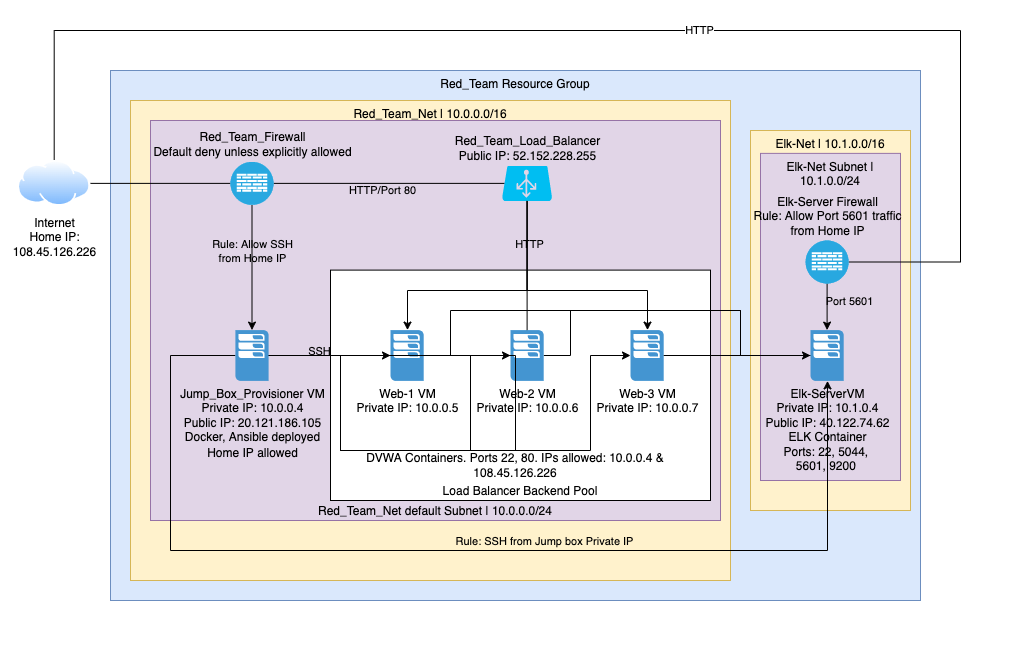

The diagram above was exported from draw.io. Its source (the exported page's mxGraphModel, read from the mxfile embedded in the PNG):
<mxGraphModel dx="1796" dy="1624" grid="1" gridSize="10" guides="1" tooltips="1" connect="1" arrows="1" fold="1" page="1" pageScale="1" pageWidth="850" pageHeight="1100" math="0" shadow="0">
  <root>
    <mxCell id="0" />
    <mxCell id="1" parent="0" />
    <mxCell id="qIW4nvAGu6VZPmnsnw03-43" value="" style="rounded=0;whiteSpace=wrap;html=1;labelBackgroundColor=none;strokeColor=none;" vertex="1" parent="1">
      <mxGeometry x="-10" y="-60" width="1030" height="670" as="geometry" />
    </mxCell>
    <mxCell id="qIW4nvAGu6VZPmnsnw03-1" value="Red_Team Resource Group" style="rounded=0;whiteSpace=wrap;html=1;verticalAlign=top;fillColor=#dae8fc;strokeColor=#6c8ebf;" vertex="1" parent="1">
      <mxGeometry x="100" y="10" width="810" height="530" as="geometry" />
    </mxCell>
    <mxCell id="qIW4nvAGu6VZPmnsnw03-32" value="Elk-Net | 10.1.0.0/16" style="rounded=0;whiteSpace=wrap;html=1;verticalAlign=top;fillColor=#fff2cc;strokeColor=#d6b656;" vertex="1" parent="1">
      <mxGeometry x="740" y="70" width="160" height="380" as="geometry" />
    </mxCell>
    <mxCell id="qIW4nvAGu6VZPmnsnw03-2" value="Red_Team_Net | 10.0.0.0/16" style="rounded=0;whiteSpace=wrap;html=1;verticalAlign=top;fillColor=#fff2cc;strokeColor=#d6b656;" vertex="1" parent="1">
      <mxGeometry x="120" y="40" width="600" height="480" as="geometry" />
    </mxCell>
    <mxCell id="qIW4nvAGu6VZPmnsnw03-33" value="Elk-Net Subnet | 10.1.0.0/24" style="rounded=0;whiteSpace=wrap;html=1;verticalAlign=top;fillColor=#e1d5e7;strokeColor=#9673a6;" vertex="1" parent="1">
      <mxGeometry x="750" y="92.88" width="140" height="327.12" as="geometry" />
    </mxCell>
    <mxCell id="qIW4nvAGu6VZPmnsnw03-23" value="Red_Team_Net default Subnet | 10.0.0.0/24" style="rounded=0;whiteSpace=wrap;html=1;verticalAlign=bottom;fillColor=#e1d5e7;strokeColor=#9673a6;" vertex="1" parent="1">
      <mxGeometry x="140" y="60" width="570" height="400" as="geometry" />
    </mxCell>
    <mxCell id="qIW4nvAGu6VZPmnsnw03-18" value="Load Balancer Backend Pool" style="rounded=0;whiteSpace=wrap;html=1;verticalAlign=bottom;" vertex="1" parent="1">
      <mxGeometry x="320" y="209.6" width="380" height="230.4" as="geometry" />
    </mxCell>
    <mxCell id="qIW4nvAGu6VZPmnsnw03-5" style="edgeStyle=orthogonalEdgeStyle;rounded=0;orthogonalLoop=1;jettySize=auto;html=1;exitX=1;exitY=0.5;exitDx=0;exitDy=0;entryX=0;entryY=0.5;entryDx=0;entryDy=0;entryPerimeter=0;endArrow=none;endFill=0;" edge="1" parent="1" source="qIW4nvAGu6VZPmnsnw03-4" target="qIW4nvAGu6VZPmnsnw03-9">
      <mxGeometry relative="1" as="geometry">
        <mxPoint x="150" y="100" as="targetPoint" />
      </mxGeometry>
    </mxCell>
    <mxCell id="qIW4nvAGu6VZPmnsnw03-35" style="edgeStyle=orthogonalEdgeStyle;rounded=0;orthogonalLoop=1;jettySize=auto;html=1;exitX=0.5;exitY=0;exitDx=0;exitDy=0;entryX=1;entryY=0.5;entryDx=0;entryDy=0;entryPerimeter=0;endArrow=none;endFill=0;" edge="1" parent="1" source="qIW4nvAGu6VZPmnsnw03-4" target="qIW4nvAGu6VZPmnsnw03-34">
      <mxGeometry relative="1" as="geometry">
        <Array as="points">
          <mxPoint x="44" y="-30" />
          <mxPoint x="950" y="-30" />
          <mxPoint x="950" y="202" />
        </Array>
      </mxGeometry>
    </mxCell>
    <mxCell id="qIW4nvAGu6VZPmnsnw03-36" value="HTTP" style="edgeLabel;html=1;align=center;verticalAlign=middle;resizable=0;points=[];" vertex="1" connectable="0" parent="qIW4nvAGu6VZPmnsnw03-35">
      <mxGeometry x="0.1237" y="1" relative="1" as="geometry">
        <mxPoint as="offset" />
      </mxGeometry>
    </mxCell>
    <mxCell id="qIW4nvAGu6VZPmnsnw03-4" value="Internet&lt;br&gt;Home IP:&lt;br&gt;108.45.126.226" style="aspect=fixed;perimeter=ellipsePerimeter;html=1;align=center;shadow=0;dashed=0;spacingTop=3;image;image=img/lib/active_directory/internet_cloud.svg;" vertex="1" parent="1">
      <mxGeometry x="7.38" y="100" width="72.62" height="45.75" as="geometry" />
    </mxCell>
    <mxCell id="qIW4nvAGu6VZPmnsnw03-24" style="edgeStyle=orthogonalEdgeStyle;rounded=0;orthogonalLoop=1;jettySize=auto;html=1;" edge="1" parent="1" source="qIW4nvAGu6VZPmnsnw03-6" target="qIW4nvAGu6VZPmnsnw03-12">
      <mxGeometry relative="1" as="geometry" />
    </mxCell>
    <mxCell id="qIW4nvAGu6VZPmnsnw03-26" style="edgeStyle=orthogonalEdgeStyle;rounded=0;orthogonalLoop=1;jettySize=auto;html=1;" edge="1" parent="1" source="qIW4nvAGu6VZPmnsnw03-6" target="qIW4nvAGu6VZPmnsnw03-13">
      <mxGeometry relative="1" as="geometry">
        <Array as="points">
          <mxPoint x="330" y="295" />
          <mxPoint x="330" y="390" />
          <mxPoint x="460" y="390" />
          <mxPoint x="460" y="295" />
        </Array>
      </mxGeometry>
    </mxCell>
    <mxCell id="qIW4nvAGu6VZPmnsnw03-27" style="edgeStyle=orthogonalEdgeStyle;rounded=0;orthogonalLoop=1;jettySize=auto;html=1;startArrow=none;" edge="1" parent="1" source="qIW4nvAGu6VZPmnsnw03-19" target="qIW4nvAGu6VZPmnsnw03-14">
      <mxGeometry relative="1" as="geometry">
        <Array as="points">
          <mxPoint x="330" y="295" />
          <mxPoint x="330" y="390" />
          <mxPoint x="580" y="390" />
          <mxPoint x="580" y="295" />
        </Array>
      </mxGeometry>
    </mxCell>
    <mxCell id="qIW4nvAGu6VZPmnsnw03-10" style="edgeStyle=orthogonalEdgeStyle;rounded=0;orthogonalLoop=1;jettySize=auto;html=1;exitX=0.5;exitY=1;exitDx=0;exitDy=0;exitPerimeter=0;" edge="1" parent="1" source="qIW4nvAGu6VZPmnsnw03-9" target="qIW4nvAGu6VZPmnsnw03-6">
      <mxGeometry relative="1" as="geometry" />
    </mxCell>
    <mxCell id="qIW4nvAGu6VZPmnsnw03-11" value="Rule: Allow SSH&lt;br&gt;from Home IP" style="edgeLabel;html=1;align=center;verticalAlign=middle;resizable=0;points=[];labelBackgroundColor=none;" vertex="1" connectable="0" parent="qIW4nvAGu6VZPmnsnw03-10">
      <mxGeometry x="-0.0613" relative="1" as="geometry">
        <mxPoint y="-13" as="offset" />
      </mxGeometry>
    </mxCell>
    <mxCell id="qIW4nvAGu6VZPmnsnw03-30" style="edgeStyle=orthogonalEdgeStyle;rounded=0;orthogonalLoop=1;jettySize=auto;html=1;" edge="1" parent="1" source="qIW4nvAGu6VZPmnsnw03-6" target="qIW4nvAGu6VZPmnsnw03-29">
      <mxGeometry relative="1" as="geometry">
        <Array as="points">
          <mxPoint x="160" y="295" />
          <mxPoint x="160" y="490" />
          <mxPoint x="817" y="490" />
        </Array>
      </mxGeometry>
    </mxCell>
    <mxCell id="qIW4nvAGu6VZPmnsnw03-31" value="Rule: SSH from Jump box Private IP" style="edgeLabel;html=1;align=center;verticalAlign=middle;resizable=0;points=[];labelBackgroundColor=none;" vertex="1" connectable="0" parent="qIW4nvAGu6VZPmnsnw03-30">
      <mxGeometry x="0.1724" y="1" relative="1" as="geometry">
        <mxPoint x="-4" y="-9" as="offset" />
      </mxGeometry>
    </mxCell>
    <mxCell id="qIW4nvAGu6VZPmnsnw03-6" value="Jump_Box_Provisioner VM&lt;br&gt;Private IP: 10.0.0.4&lt;br&gt;Public IP: 20.121.186.105&lt;br&gt;Docker, Ansible deployed&lt;br&gt;Home IP allowed&lt;span id=&quot;docs-internal-guid-8a64702e-7fff-c13a-e0bb-a5ea22e66f61&quot;&gt;&lt;span style=&quot;font-size: 10pt ; font-family: &amp;#34;roboto&amp;#34; , sans-serif ; color: rgb(50 , 49 , 48) ; background-color: rgb(255 , 255 , 255) ; vertical-align: baseline&quot;&gt;&lt;br&gt;&lt;/span&gt;&lt;/span&gt;" style="pointerEvents=1;shadow=0;dashed=0;html=1;strokeColor=none;fillColor=#4495D1;labelPosition=center;verticalLabelPosition=bottom;verticalAlign=top;align=center;outlineConnect=0;shape=mxgraph.veeam.2d.esx_esxi;" vertex="1" parent="1">
      <mxGeometry x="224.9" y="269.6" width="33.2" height="50.8" as="geometry" />
    </mxCell>
    <mxCell id="qIW4nvAGu6VZPmnsnw03-16" style="edgeStyle=orthogonalEdgeStyle;rounded=0;orthogonalLoop=1;jettySize=auto;html=1;exitX=1;exitY=0.5;exitDx=0;exitDy=0;exitPerimeter=0;entryX=0.05;entryY=0.5;entryDx=0;entryDy=0;entryPerimeter=0;endArrow=none;endFill=0;" edge="1" parent="1" source="qIW4nvAGu6VZPmnsnw03-9" target="qIW4nvAGu6VZPmnsnw03-15">
      <mxGeometry relative="1" as="geometry" />
    </mxCell>
    <mxCell id="qIW4nvAGu6VZPmnsnw03-17" value="HTTP/Port 80" style="edgeLabel;html=1;align=center;verticalAlign=middle;resizable=0;points=[];labelBackgroundColor=none;" vertex="1" connectable="0" parent="qIW4nvAGu6VZPmnsnw03-16">
      <mxGeometry x="-0.0628" y="3" relative="1" as="geometry">
        <mxPoint y="10" as="offset" />
      </mxGeometry>
    </mxCell>
    <mxCell id="qIW4nvAGu6VZPmnsnw03-9" value="Red_Team_Firewall&lt;br&gt;Default deny unless explicitly allowed" style="fillColor=#28A8E0;verticalLabelPosition=top;sketch=0;html=1;strokeColor=#ffffff;verticalAlign=bottom;align=center;points=[[0.145,0.145,0],[0.5,0,0],[0.855,0.145,0],[1,0.5,0],[0.855,0.855,0],[0.5,1,0],[0.145,0.855,0],[0,0.5,0]];pointerEvents=1;shape=mxgraph.cisco_safe.compositeIcon;bgIcon=ellipse;resIcon=mxgraph.cisco_safe.capability.firewall;labelPosition=center;" vertex="1" parent="1">
      <mxGeometry x="220" y="101.38" width="43" height="43" as="geometry" />
    </mxCell>
    <mxCell id="qIW4nvAGu6VZPmnsnw03-42" style="edgeStyle=orthogonalEdgeStyle;rounded=0;orthogonalLoop=1;jettySize=auto;html=1;endArrow=none;endFill=0;" edge="1" parent="1" source="qIW4nvAGu6VZPmnsnw03-12" target="qIW4nvAGu6VZPmnsnw03-29">
      <mxGeometry relative="1" as="geometry">
        <Array as="points">
          <mxPoint x="440" y="295" />
          <mxPoint x="440" y="250" />
          <mxPoint x="730" y="250" />
          <mxPoint x="730" y="295" />
        </Array>
      </mxGeometry>
    </mxCell>
    <mxCell id="qIW4nvAGu6VZPmnsnw03-12" value="Web-1 VM&lt;br&gt;Private IP: 10.0.0.5" style="pointerEvents=1;shadow=0;dashed=0;html=1;strokeColor=none;fillColor=#4495D1;labelPosition=center;verticalLabelPosition=bottom;verticalAlign=top;align=center;outlineConnect=0;shape=mxgraph.veeam.2d.esx_esxi;" vertex="1" parent="1">
      <mxGeometry x="380" y="269.6" width="33.2" height="50.8" as="geometry" />
    </mxCell>
    <mxCell id="qIW4nvAGu6VZPmnsnw03-41" style="edgeStyle=orthogonalEdgeStyle;rounded=0;orthogonalLoop=1;jettySize=auto;html=1;endArrow=none;endFill=0;" edge="1" parent="1" source="qIW4nvAGu6VZPmnsnw03-13" target="qIW4nvAGu6VZPmnsnw03-29">
      <mxGeometry relative="1" as="geometry">
        <Array as="points">
          <mxPoint x="560" y="295" />
          <mxPoint x="560" y="250" />
          <mxPoint x="730" y="250" />
          <mxPoint x="730" y="295" />
        </Array>
      </mxGeometry>
    </mxCell>
    <mxCell id="qIW4nvAGu6VZPmnsnw03-13" value="Web-2 VM&lt;br&gt;Private IP: 10.0.0.6" style="pointerEvents=1;shadow=0;dashed=0;html=1;strokeColor=none;fillColor=#4495D1;labelPosition=center;verticalLabelPosition=bottom;verticalAlign=top;align=center;outlineConnect=0;shape=mxgraph.veeam.2d.esx_esxi;" vertex="1" parent="1">
      <mxGeometry x="500" y="269.6" width="33.2" height="50.8" as="geometry" />
    </mxCell>
    <mxCell id="qIW4nvAGu6VZPmnsnw03-40" style="edgeStyle=orthogonalEdgeStyle;rounded=0;orthogonalLoop=1;jettySize=auto;html=1;endArrow=classic;endFill=1;" edge="1" parent="1" source="qIW4nvAGu6VZPmnsnw03-14" target="qIW4nvAGu6VZPmnsnw03-29">
      <mxGeometry relative="1" as="geometry" />
    </mxCell>
    <mxCell id="qIW4nvAGu6VZPmnsnw03-14" value="Web-3 VM&lt;br&gt;Private IP: 10.0.0.7" style="pointerEvents=1;shadow=0;dashed=0;html=1;strokeColor=none;fillColor=#4495D1;labelPosition=center;verticalLabelPosition=bottom;verticalAlign=top;align=center;outlineConnect=0;shape=mxgraph.veeam.2d.esx_esxi;" vertex="1" parent="1">
      <mxGeometry x="620" y="269.6" width="33.2" height="50.8" as="geometry" />
    </mxCell>
    <mxCell id="qIW4nvAGu6VZPmnsnw03-22" style="edgeStyle=orthogonalEdgeStyle;rounded=0;orthogonalLoop=1;jettySize=auto;html=1;exitX=0.5;exitY=1;exitDx=0;exitDy=0;exitPerimeter=0;" edge="1" parent="1" source="qIW4nvAGu6VZPmnsnw03-15" target="qIW4nvAGu6VZPmnsnw03-14">
      <mxGeometry relative="1" as="geometry">
        <Array as="points">
          <mxPoint x="517" y="230" />
          <mxPoint x="637" y="230" />
        </Array>
      </mxGeometry>
    </mxCell>
    <mxCell id="qIW4nvAGu6VZPmnsnw03-20" style="edgeStyle=orthogonalEdgeStyle;rounded=0;orthogonalLoop=1;jettySize=auto;html=1;exitX=0.5;exitY=1;exitDx=0;exitDy=0;exitPerimeter=0;" edge="1" parent="1" source="qIW4nvAGu6VZPmnsnw03-15" target="qIW4nvAGu6VZPmnsnw03-12">
      <mxGeometry relative="1" as="geometry">
        <Array as="points">
          <mxPoint x="517" y="230" />
          <mxPoint x="397" y="230" />
        </Array>
      </mxGeometry>
    </mxCell>
    <mxCell id="qIW4nvAGu6VZPmnsnw03-21" style="edgeStyle=orthogonalEdgeStyle;rounded=0;orthogonalLoop=1;jettySize=auto;html=1;exitX=0.5;exitY=1;exitDx=0;exitDy=0;exitPerimeter=0;endArrow=none;endFill=0;" edge="1" parent="1" source="qIW4nvAGu6VZPmnsnw03-15" target="qIW4nvAGu6VZPmnsnw03-13">
      <mxGeometry relative="1" as="geometry" />
    </mxCell>
    <mxCell id="qIW4nvAGu6VZPmnsnw03-38" value="HTTP" style="edgeLabel;html=1;align=center;verticalAlign=middle;resizable=0;points=[];labelBackgroundColor=none;" vertex="1" connectable="0" parent="qIW4nvAGu6VZPmnsnw03-21">
      <mxGeometry x="-0.3403" y="2" relative="1" as="geometry">
        <mxPoint as="offset" />
      </mxGeometry>
    </mxCell>
    <mxCell id="qIW4nvAGu6VZPmnsnw03-15" value="Red_Team_Load_Balancer&lt;br&gt;Public IP: 52.152.228.255" style="verticalLabelPosition=top;html=1;verticalAlign=bottom;align=center;strokeColor=none;fillColor=#00BEF2;shape=mxgraph.azure.azure_load_balancer;labelPosition=center;" vertex="1" parent="1">
      <mxGeometry x="491.6" y="105.38" width="50" height="35" as="geometry" />
    </mxCell>
    <mxCell id="qIW4nvAGu6VZPmnsnw03-29" value="Elk-ServerVM&lt;br&gt;Private IP: 10.1.0.4&lt;br&gt;Public IP: 40.122.74.62&lt;br&gt;ELK Container&lt;br&gt;Ports: 22, 5044, &lt;br&gt;5601, 9200&amp;nbsp;" style="pointerEvents=1;shadow=0;dashed=0;html=1;strokeColor=none;fillColor=#4495D1;labelPosition=center;verticalLabelPosition=bottom;verticalAlign=top;align=center;outlineConnect=0;shape=mxgraph.veeam.2d.esx_esxi;" vertex="1" parent="1">
      <mxGeometry x="800" y="269.6" width="33.2" height="50.8" as="geometry" />
    </mxCell>
    <mxCell id="qIW4nvAGu6VZPmnsnw03-37" style="edgeStyle=orthogonalEdgeStyle;rounded=0;orthogonalLoop=1;jettySize=auto;html=1;exitX=0.5;exitY=1;exitDx=0;exitDy=0;exitPerimeter=0;" edge="1" parent="1" source="qIW4nvAGu6VZPmnsnw03-34" target="qIW4nvAGu6VZPmnsnw03-29">
      <mxGeometry relative="1" as="geometry" />
    </mxCell>
    <mxCell id="qIW4nvAGu6VZPmnsnw03-39" value="Port 5601" style="edgeLabel;html=1;align=center;verticalAlign=middle;resizable=0;points=[];labelBackgroundColor=none;" vertex="1" connectable="0" parent="qIW4nvAGu6VZPmnsnw03-37">
      <mxGeometry x="-0.1845" y="3" relative="1" as="geometry">
        <mxPoint x="19" y="-2" as="offset" />
      </mxGeometry>
    </mxCell>
    <mxCell id="qIW4nvAGu6VZPmnsnw03-34" value="Elk-Server Firewall&lt;br&gt;Rule: Allow Port 5601 traffic&lt;br&gt;from Home IP" style="fillColor=#28A8E0;verticalLabelPosition=top;sketch=0;html=1;strokeColor=#ffffff;verticalAlign=bottom;align=center;points=[[0.145,0.145,0],[0.5,0,0],[0.855,0.145,0],[1,0.5,0],[0.855,0.855,0],[0.5,1,0],[0.145,0.855,0],[0,0.5,0]];pointerEvents=1;shape=mxgraph.cisco_safe.compositeIcon;bgIcon=ellipse;resIcon=mxgraph.cisco_safe.capability.firewall;labelPosition=center;" vertex="1" parent="1">
      <mxGeometry x="795.1" y="180" width="43" height="43" as="geometry" />
    </mxCell>
    <mxCell id="qIW4nvAGu6VZPmnsnw03-19" value="DVWA Containers. Ports 22, 80. IPs allowed: 10.0.0.4 &amp;amp; 108.45.126.226" style="text;html=1;strokeColor=none;fillColor=none;align=center;verticalAlign=middle;whiteSpace=wrap;rounded=0;" vertex="1" parent="1">
      <mxGeometry x="320" y="390" width="370" height="30" as="geometry" />
    </mxCell>
    <mxCell id="qIW4nvAGu6VZPmnsnw03-44" value="" style="edgeStyle=orthogonalEdgeStyle;rounded=0;orthogonalLoop=1;jettySize=auto;html=1;endArrow=none;" edge="1" parent="1" source="qIW4nvAGu6VZPmnsnw03-6" target="qIW4nvAGu6VZPmnsnw03-19">
      <mxGeometry relative="1" as="geometry">
        <mxPoint x="258.0999999999999" y="295" as="sourcePoint" />
        <mxPoint x="620" y="295" as="targetPoint" />
        <Array as="points" />
      </mxGeometry>
    </mxCell>
    <mxCell id="qIW4nvAGu6VZPmnsnw03-45" value="SSH" style="edgeLabel;html=1;align=center;verticalAlign=middle;resizable=0;points=[];labelBackgroundColor=none;" vertex="1" connectable="0" parent="qIW4nvAGu6VZPmnsnw03-44">
      <mxGeometry x="-0.8844" y="1" relative="1" as="geometry">
        <mxPoint x="30" y="-4" as="offset" />
      </mxGeometry>
    </mxCell>
  </root>
</mxGraphModel>